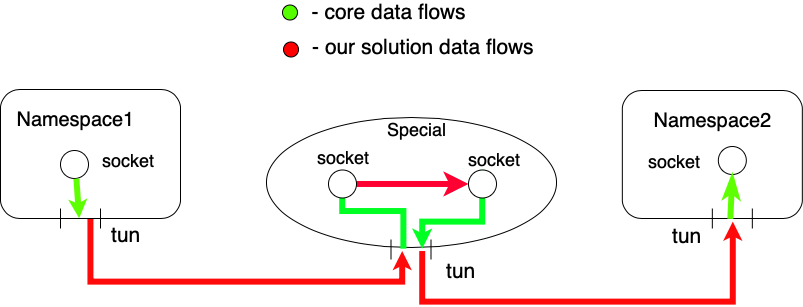

The diagram above was exported from draw.io. Its source (the exported page's mxGraphModel, read from the mxfile embedded in the PNG):
<mxGraphModel dx="1395" dy="1024" grid="1" gridSize="10" guides="1" tooltips="1" connect="1" arrows="1" fold="1" page="1" pageScale="1" pageWidth="850" pageHeight="1100" math="0" shadow="0">
  <root>
    <mxCell id="0" />
    <mxCell id="1" parent="0" />
    <mxCell id="JPyF3eyj4c8m-xWE9bKe-61" style="edgeStyle=orthogonalEdgeStyle;rounded=0;orthogonalLoop=1;jettySize=auto;html=1;startArrow=none;startFill=0;startSize=1;endArrow=classic;endFill=1;endSize=0;strokeColor=#FF0A0A;strokeWidth=6;fontSize=21;" edge="1" parent="1">
      <mxGeometry relative="1" as="geometry">
        <mxPoint x="760" y="370" as="targetPoint" />
        <mxPoint x="450" y="400" as="sourcePoint" />
        <Array as="points">
          <mxPoint x="450" y="450" />
          <mxPoint x="760" y="450" />
        </Array>
      </mxGeometry>
    </mxCell>
    <mxCell id="JPyF3eyj4c8m-xWE9bKe-41" value="" style="ellipse;whiteSpace=wrap;html=1;fontSize=21;" vertex="1" parent="1">
      <mxGeometry x="294" y="266" width="290" height="130" as="geometry" />
    </mxCell>
    <mxCell id="JPyF3eyj4c8m-xWE9bKe-60" style="edgeStyle=orthogonalEdgeStyle;rounded=0;orthogonalLoop=1;jettySize=auto;html=1;exitX=0.5;exitY=1;exitDx=0;exitDy=0;startArrow=none;startFill=0;startSize=1;endArrow=classic;endFill=1;endSize=0;strokeColor=#FF0A0A;strokeWidth=6;fontSize=21;" edge="1" parent="1" source="JPyF3eyj4c8m-xWE9bKe-1">
      <mxGeometry relative="1" as="geometry">
        <mxPoint x="430" y="400" as="targetPoint" />
        <Array as="points">
          <mxPoint x="118" y="430" />
          <mxPoint x="430" y="430" />
        </Array>
      </mxGeometry>
    </mxCell>
    <mxCell id="JPyF3eyj4c8m-xWE9bKe-1" value="" style="rounded=1;whiteSpace=wrap;html=1;" vertex="1" parent="1">
      <mxGeometry x="28" y="238" width="180" height="129" as="geometry" />
    </mxCell>
    <mxCell id="JPyF3eyj4c8m-xWE9bKe-3" value="" style="shape=link;html=1;width=40;" edge="1" parent="1">
      <mxGeometry width="50" height="50" relative="1" as="geometry">
        <mxPoint x="108" y="377" as="sourcePoint" />
        <mxPoint x="108" y="357" as="targetPoint" />
      </mxGeometry>
    </mxCell>
    <mxCell id="JPyF3eyj4c8m-xWE9bKe-8" value="" style="rounded=1;whiteSpace=wrap;html=1;direction=east;" vertex="1" parent="1">
      <mxGeometry x="649.8333333333334" y="239" width="180" height="128" as="geometry" />
    </mxCell>
    <mxCell id="JPyF3eyj4c8m-xWE9bKe-9" value="" style="shape=link;html=1;width=40;" edge="1" parent="1">
      <mxGeometry width="50" height="50" relative="1" as="geometry">
        <mxPoint x="759.8333333333334" y="377" as="sourcePoint" />
        <mxPoint x="759.8333333333334" y="357" as="targetPoint" />
      </mxGeometry>
    </mxCell>
    <mxCell id="JPyF3eyj4c8m-xWE9bKe-14" value="&lt;font style=&quot;font-size: 20px&quot;&gt;Namespace1&lt;/font&gt;" style="text;html=1;strokeColor=none;fillColor=none;align=center;verticalAlign=middle;whiteSpace=wrap;rounded=0;" vertex="1" parent="1">
      <mxGeometry x="70.5" y="258" width="65" height="20" as="geometry" />
    </mxCell>
    <mxCell id="JPyF3eyj4c8m-xWE9bKe-16" value="" style="ellipse;whiteSpace=wrap;html=1;aspect=fixed;" vertex="1" parent="1">
      <mxGeometry x="88" y="299" width="28" height="28" as="geometry" />
    </mxCell>
    <mxCell id="JPyF3eyj4c8m-xWE9bKe-23" value="&lt;font style=&quot;font-size: 18px&quot;&gt;socket&lt;/font&gt;" style="text;html=1;strokeColor=none;fillColor=none;align=center;verticalAlign=middle;whiteSpace=wrap;rounded=0;" vertex="1" parent="1">
      <mxGeometry x="130" y="298" width="50" height="21" as="geometry" />
    </mxCell>
    <mxCell id="JPyF3eyj4c8m-xWE9bKe-24" value="tun" style="text;html=1;strokeColor=none;fillColor=none;align=center;verticalAlign=middle;whiteSpace=wrap;rounded=0;fontSize=21;" vertex="1" parent="1">
      <mxGeometry x="133" y="368" width="40" height="30" as="geometry" />
    </mxCell>
    <mxCell id="JPyF3eyj4c8m-xWE9bKe-25" value="tun" style="text;html=1;strokeColor=none;fillColor=none;align=center;verticalAlign=middle;whiteSpace=wrap;rounded=0;fontSize=21;" vertex="1" parent="1">
      <mxGeometry x="694.8333333333334" y="374" width="40" height="20" as="geometry" />
    </mxCell>
    <mxCell id="JPyF3eyj4c8m-xWE9bKe-33" value="" style="endArrow=classic;html=1;exitX=0.567;exitY=1.006;exitDx=0;exitDy=0;exitPerimeter=0;strokeColor=#5EFF00;strokeWidth=6;entryX=0.437;entryY=0.998;entryDx=0;entryDy=0;entryPerimeter=0;endSize=0;" edge="1" parent="1" source="JPyF3eyj4c8m-xWE9bKe-16" target="JPyF3eyj4c8m-xWE9bKe-1">
      <mxGeometry width="50" height="50" relative="1" as="geometry">
        <mxPoint x="98" y="378" as="sourcePoint" />
        <mxPoint x="106" y="355" as="targetPoint" />
      </mxGeometry>
    </mxCell>
    <mxCell id="JPyF3eyj4c8m-xWE9bKe-34" value="" style="ellipse;whiteSpace=wrap;html=1;aspect=fixed;" vertex="1" parent="1">
      <mxGeometry x="745.8333333333334" y="295" width="28" height="28" as="geometry" />
    </mxCell>
    <mxCell id="JPyF3eyj4c8m-xWE9bKe-35" value="&lt;font style=&quot;font-size: 18px&quot;&gt;socket&lt;/font&gt;" style="text;html=1;strokeColor=none;fillColor=none;align=center;verticalAlign=middle;whiteSpace=wrap;rounded=0;" vertex="1" parent="1">
      <mxGeometry x="676.8333333333334" y="299.5" width="50" height="21" as="geometry" />
    </mxCell>
    <mxCell id="JPyF3eyj4c8m-xWE9bKe-36" value="" style="endArrow=none;html=1;exitX=0.5;exitY=1;exitDx=0;exitDy=0;entryX=0.6;entryY=1.003;entryDx=0;entryDy=0;strokeColor=#5EFF00;strokeWidth=6;entryPerimeter=0;endSize=0;startArrow=classicThin;startFill=1;endFill=0;" edge="1" parent="1" source="JPyF3eyj4c8m-xWE9bKe-34" target="JPyF3eyj4c8m-xWE9bKe-8">
      <mxGeometry width="50" height="50" relative="1" as="geometry">
        <mxPoint x="755.8333333333334" y="374" as="sourcePoint" />
        <mxPoint x="763.8333333333335" y="350.9999999999999" as="targetPoint" />
      </mxGeometry>
    </mxCell>
    <mxCell id="JPyF3eyj4c8m-xWE9bKe-37" value="&lt;font style=&quot;font-size: 20px&quot;&gt;Namespace2&lt;/font&gt;" style="text;html=1;strokeColor=none;fillColor=none;align=center;verticalAlign=middle;whiteSpace=wrap;rounded=0;" vertex="1" parent="1">
      <mxGeometry x="707.3333333333334" y="259" width="65" height="20" as="geometry" />
    </mxCell>
    <mxCell id="JPyF3eyj4c8m-xWE9bKe-50" style="edgeStyle=orthogonalEdgeStyle;rounded=0;orthogonalLoop=1;jettySize=auto;html=1;entryX=0.5;entryY=0;entryDx=0;entryDy=0;fontSize=21;strokeColor=#00FF22;strokeWidth=6;endSize=0;" edge="1" parent="1" target="JPyF3eyj4c8m-xWE9bKe-45">
      <mxGeometry relative="1" as="geometry">
        <mxPoint x="431" y="397" as="sourcePoint" />
        <Array as="points">
          <mxPoint x="431" y="397" />
          <mxPoint x="431" y="360" />
          <mxPoint x="370" y="360" />
        </Array>
      </mxGeometry>
    </mxCell>
    <mxCell id="JPyF3eyj4c8m-xWE9bKe-42" value="&lt;font style=&quot;font-size: 18px&quot;&gt;Special&lt;/font&gt;" style="text;html=1;strokeColor=none;fillColor=none;align=center;verticalAlign=middle;whiteSpace=wrap;rounded=0;" vertex="1" parent="1">
      <mxGeometry x="419" y="267.5" width="50" height="21" as="geometry" />
    </mxCell>
    <mxCell id="JPyF3eyj4c8m-xWE9bKe-43" value="" style="shape=link;html=1;width=40;" edge="1" parent="1">
      <mxGeometry width="50" height="50" relative="1" as="geometry">
        <mxPoint x="438.5" y="408" as="sourcePoint" />
        <mxPoint x="438.5" y="388" as="targetPoint" />
      </mxGeometry>
    </mxCell>
    <mxCell id="JPyF3eyj4c8m-xWE9bKe-44" value="tun" style="text;html=1;strokeColor=none;fillColor=none;align=center;verticalAlign=middle;whiteSpace=wrap;rounded=0;fontSize=21;" vertex="1" parent="1">
      <mxGeometry x="468.5" y="410" width="40" height="20" as="geometry" />
    </mxCell>
    <mxCell id="JPyF3eyj4c8m-xWE9bKe-49" style="edgeStyle=orthogonalEdgeStyle;rounded=0;orthogonalLoop=1;jettySize=auto;html=1;exitX=1;exitY=0.5;exitDx=0;exitDy=0;fontSize=21;strokeColor=#FF0033;strokeWidth=6;" edge="1" parent="1" source="JPyF3eyj4c8m-xWE9bKe-45" target="JPyF3eyj4c8m-xWE9bKe-46">
      <mxGeometry relative="1" as="geometry" />
    </mxCell>
    <mxCell id="JPyF3eyj4c8m-xWE9bKe-45" value="" style="ellipse;whiteSpace=wrap;html=1;aspect=fixed;" vertex="1" parent="1">
      <mxGeometry x="356" y="318.5" width="28" height="28" as="geometry" />
    </mxCell>
    <mxCell id="JPyF3eyj4c8m-xWE9bKe-51" style="edgeStyle=orthogonalEdgeStyle;rounded=0;orthogonalLoop=1;jettySize=auto;html=1;exitX=0.5;exitY=0;exitDx=0;exitDy=0;entryX=0.536;entryY=1.012;entryDx=0;entryDy=0;fontSize=21;strokeColor=#00FF22;strokeWidth=6;endSize=1;startSize=1;entryPerimeter=0;" edge="1" parent="1" source="JPyF3eyj4c8m-xWE9bKe-46" target="JPyF3eyj4c8m-xWE9bKe-41">
      <mxGeometry relative="1" as="geometry">
        <Array as="points">
          <mxPoint x="510" y="370" />
          <mxPoint x="450" y="370" />
        </Array>
      </mxGeometry>
    </mxCell>
    <mxCell id="JPyF3eyj4c8m-xWE9bKe-46" value="" style="ellipse;whiteSpace=wrap;html=1;aspect=fixed;" vertex="1" parent="1">
      <mxGeometry x="496" y="318.5" width="28" height="28" as="geometry" />
    </mxCell>
    <mxCell id="JPyF3eyj4c8m-xWE9bKe-47" value="&lt;font style=&quot;font-size: 18px&quot;&gt;socket&lt;/font&gt;" style="text;html=1;strokeColor=none;fillColor=none;align=center;verticalAlign=middle;whiteSpace=wrap;rounded=0;" vertex="1" parent="1">
      <mxGeometry x="345" y="295" width="50" height="21" as="geometry" />
    </mxCell>
    <mxCell id="JPyF3eyj4c8m-xWE9bKe-48" value="&lt;font style=&quot;font-size: 18px&quot;&gt;socket&lt;/font&gt;" style="text;html=1;strokeColor=none;fillColor=none;align=center;verticalAlign=middle;whiteSpace=wrap;rounded=0;" vertex="1" parent="1">
      <mxGeometry x="496" y="297.5" width="50" height="21" as="geometry" />
    </mxCell>
    <mxCell id="JPyF3eyj4c8m-xWE9bKe-52" value="" style="ellipse;whiteSpace=wrap;html=1;aspect=fixed;fontSize=21;fillColor=#55FF00;" vertex="1" parent="1">
      <mxGeometry x="310" y="153.5" width="15" height="15" as="geometry" />
    </mxCell>
    <mxCell id="JPyF3eyj4c8m-xWE9bKe-53" value="&amp;nbsp;- core data flows" style="text;html=1;strokeColor=none;fillColor=none;align=center;verticalAlign=middle;whiteSpace=wrap;rounded=0;fontSize=21;" vertex="1" parent="1">
      <mxGeometry x="318.5" y="150" width="190" height="20" as="geometry" />
    </mxCell>
    <mxCell id="JPyF3eyj4c8m-xWE9bKe-54" value="" style="ellipse;whiteSpace=wrap;html=1;aspect=fixed;fontSize=21;fillColor=#FF0000;" vertex="1" parent="1">
      <mxGeometry x="311" y="190.5" width="15" height="15" as="geometry" />
    </mxCell>
    <mxCell id="JPyF3eyj4c8m-xWE9bKe-55" value="- our solution data flows&amp;nbsp;" style="text;html=1;strokeColor=none;fillColor=none;align=center;verticalAlign=middle;whiteSpace=wrap;rounded=0;fontSize=21;" vertex="1" parent="1">
      <mxGeometry x="333.5" y="185.5" width="240" height="20" as="geometry" />
    </mxCell>
  </root>
</mxGraphModel>